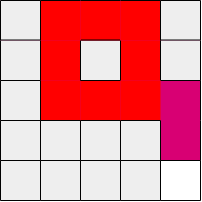

The diagram above was exported from draw.io. Its source (the exported page's mxGraphModel, read from the mxfile embedded in the PNG):
<mxGraphModel dx="415" dy="198" grid="1" gridSize="10" guides="1" tooltips="1" connect="1" arrows="1" fold="1" page="1" pageScale="1" pageWidth="850" pageHeight="1100" math="0" shadow="0">
  <root>
    <mxCell id="0" />
    <mxCell id="1" parent="0" />
    <mxCell id="9XE3LixvWuyNj03zyTbZ-186" value="" style="rounded=0;whiteSpace=wrap;html=1;fillColor=#fff2cc;strokeColor=none;gradientColor=none;" parent="1" vertex="1">
      <mxGeometry x="520" y="360" width="40" height="40" as="geometry" />
    </mxCell>
    <mxCell id="HZgHoFgbn4O6ncjwqSox-2" value="" style="whiteSpace=wrap;html=1;aspect=fixed;fillColor=#d80073;strokeColor=none;fontColor=#ffffff;" parent="1" vertex="1">
      <mxGeometry x="400" y="280" width="200" height="200" as="geometry" />
    </mxCell>
    <mxCell id="9XE3LixvWuyNj03zyTbZ-36" value="" style="rounded=0;whiteSpace=wrap;html=1;fillColor=#eeeeee;strokeColor=none;" parent="1" vertex="1">
      <mxGeometry x="400" y="280" width="40" height="40" as="geometry" />
    </mxCell>
    <mxCell id="9XE3LixvWuyNj03zyTbZ-41" value="" style="rounded=0;whiteSpace=wrap;html=1;fillColor=#eeeeee;strokeColor=none;" parent="1" vertex="1">
      <mxGeometry x="400" y="320" width="40" height="40" as="geometry" />
    </mxCell>
    <mxCell id="9XE3LixvWuyNj03zyTbZ-46" value="" style="rounded=0;whiteSpace=wrap;html=1;fillColor=#eeeeee;strokeColor=none;" parent="1" vertex="1">
      <mxGeometry x="400" y="360" width="40" height="40" as="geometry" />
    </mxCell>
    <mxCell id="9XE3LixvWuyNj03zyTbZ-49" value="" style="rounded=0;whiteSpace=wrap;html=1;fillColor=#eeeeee;strokeColor=none;" parent="1" vertex="1">
      <mxGeometry x="480" y="320" width="40" height="40" as="geometry" />
    </mxCell>
    <mxCell id="9XE3LixvWuyNj03zyTbZ-72" value="" style="rounded=0;whiteSpace=wrap;html=1;fillColor=#eeeeee;strokeColor=none;" parent="1" vertex="1">
      <mxGeometry x="440" y="400" width="40" height="40" as="geometry" />
    </mxCell>
    <mxCell id="9XE3LixvWuyNj03zyTbZ-73" value="" style="rounded=0;whiteSpace=wrap;html=1;fillColor=#eeeeee;strokeColor=none;" parent="1" vertex="1">
      <mxGeometry x="480" y="440" width="40" height="40" as="geometry" />
    </mxCell>
    <mxCell id="9XE3LixvWuyNj03zyTbZ-75" value="" style="rounded=0;whiteSpace=wrap;html=1;fillColor=#eeeeee;strokeColor=none;" parent="1" vertex="1">
      <mxGeometry x="400" y="400" width="40" height="40" as="geometry" />
    </mxCell>
    <mxCell id="9XE3LixvWuyNj03zyTbZ-76" value="" style="rounded=0;whiteSpace=wrap;html=1;fillColor=#eeeeee;strokeColor=none;" parent="1" vertex="1">
      <mxGeometry x="440" y="440" width="40" height="40" as="geometry" />
    </mxCell>
    <mxCell id="9XE3LixvWuyNj03zyTbZ-77" value="" style="rounded=0;whiteSpace=wrap;html=1;fillColor=#eeeeee;strokeColor=none;" parent="1" vertex="1">
      <mxGeometry x="400" y="440" width="40" height="40" as="geometry" />
    </mxCell>
    <mxCell id="9XE3LixvWuyNj03zyTbZ-79" value="" style="rounded=0;whiteSpace=wrap;html=1;fillColor=#eeeeee;strokeColor=none;" parent="1" vertex="1">
      <mxGeometry x="480" y="400" width="40" height="40" as="geometry" />
    </mxCell>
    <mxCell id="9XE3LixvWuyNj03zyTbZ-85" value="" style="rounded=0;whiteSpace=wrap;html=1;fillColor=#eeeeee;strokeColor=none;" parent="1" vertex="1">
      <mxGeometry x="560" y="320" width="40" height="40" as="geometry" />
    </mxCell>
    <mxCell id="9XE3LixvWuyNj03zyTbZ-87" value="" style="rounded=0;whiteSpace=wrap;html=1;fillColor=#eeeeee;strokeColor=none;" parent="1" vertex="1">
      <mxGeometry x="560" y="280" width="40" height="40" as="geometry" />
    </mxCell>
    <mxCell id="9XE3LixvWuyNj03zyTbZ-88" value="" style="rounded=0;whiteSpace=wrap;html=1;fillColor=#eeeeee;strokeColor=none;" parent="1" vertex="1">
      <mxGeometry x="520" y="400" width="40" height="40" as="geometry" />
    </mxCell>
    <mxCell id="9XE3LixvWuyNj03zyTbZ-89" value="" style="rounded=0;whiteSpace=wrap;html=1;strokeColor=none;" parent="1" vertex="1">
      <mxGeometry x="560" y="440" width="40" height="40" as="geometry" />
    </mxCell>
    <mxCell id="9XE3LixvWuyNj03zyTbZ-90" value="" style="rounded=0;whiteSpace=wrap;html=1;fillColor=#eeeeee;strokeColor=none;" parent="1" vertex="1">
      <mxGeometry x="520" y="440" width="40" height="40" as="geometry" />
    </mxCell>
    <mxCell id="9XE3LixvWuyNj03zyTbZ-94" value="" style="endArrow=none;html=1;rounded=0;entryX=1;entryY=1;entryDx=0;entryDy=0;exitX=0;exitY=0;exitDx=0;exitDy=0;" parent="1" source="9XE3LixvWuyNj03zyTbZ-77" target="9XE3LixvWuyNj03zyTbZ-75" edge="1">
      <mxGeometry width="50" height="50" relative="1" as="geometry">
        <mxPoint x="400" y="450" as="sourcePoint" />
        <mxPoint x="450" y="400" as="targetPoint" />
      </mxGeometry>
    </mxCell>
    <mxCell id="9XE3LixvWuyNj03zyTbZ-95" value="" style="endArrow=none;html=1;rounded=0;entryX=1;entryY=1;entryDx=0;entryDy=0;exitX=0;exitY=0;exitDx=0;exitDy=0;" parent="1" edge="1">
      <mxGeometry width="50" height="50" relative="1" as="geometry">
        <mxPoint x="400" y="480" as="sourcePoint" />
        <mxPoint x="440" y="480" as="targetPoint" />
      </mxGeometry>
    </mxCell>
    <mxCell id="9XE3LixvWuyNj03zyTbZ-100" value="" style="endArrow=none;html=1;rounded=0;entryX=1;entryY=1;entryDx=0;entryDy=0;exitX=0;exitY=0;exitDx=0;exitDy=0;" parent="1" edge="1">
      <mxGeometry width="50" height="50" relative="1" as="geometry">
        <mxPoint x="440" y="440" as="sourcePoint" />
        <mxPoint x="480" y="440" as="targetPoint" />
      </mxGeometry>
    </mxCell>
    <mxCell id="9XE3LixvWuyNj03zyTbZ-101" value="" style="endArrow=none;html=1;rounded=0;entryX=1;entryY=1;entryDx=0;entryDy=0;exitX=0;exitY=0;exitDx=0;exitDy=0;" parent="1" edge="1">
      <mxGeometry width="50" height="50" relative="1" as="geometry">
        <mxPoint x="440" y="480" as="sourcePoint" />
        <mxPoint x="480" y="480" as="targetPoint" />
      </mxGeometry>
    </mxCell>
    <mxCell id="9XE3LixvWuyNj03zyTbZ-103" value="" style="endArrow=none;html=1;rounded=0;entryX=1;entryY=1;entryDx=0;entryDy=0;exitX=0;exitY=0;exitDx=0;exitDy=0;" parent="1" edge="1">
      <mxGeometry width="50" height="50" relative="1" as="geometry">
        <mxPoint x="480" y="480" as="sourcePoint" />
        <mxPoint x="520" y="480" as="targetPoint" />
      </mxGeometry>
    </mxCell>
    <mxCell id="9XE3LixvWuyNj03zyTbZ-104" value="" style="endArrow=none;html=1;rounded=0;entryX=1;entryY=1;entryDx=0;entryDy=0;exitX=0;exitY=0;exitDx=0;exitDy=0;" parent="1" edge="1">
      <mxGeometry width="50" height="50" relative="1" as="geometry">
        <mxPoint x="520" y="480" as="sourcePoint" />
        <mxPoint x="560" y="480" as="targetPoint" />
      </mxGeometry>
    </mxCell>
    <mxCell id="9XE3LixvWuyNj03zyTbZ-105" value="" style="endArrow=none;html=1;rounded=0;entryX=1;entryY=1;entryDx=0;entryDy=0;exitX=0;exitY=0;exitDx=0;exitDy=0;" parent="1" edge="1">
      <mxGeometry width="50" height="50" relative="1" as="geometry">
        <mxPoint x="560" y="480" as="sourcePoint" />
        <mxPoint x="600" y="480" as="targetPoint" />
      </mxGeometry>
    </mxCell>
    <mxCell id="9XE3LixvWuyNj03zyTbZ-106" value="" style="endArrow=none;html=1;rounded=0;entryX=1;entryY=1;entryDx=0;entryDy=0;exitX=0;exitY=0;exitDx=0;exitDy=0;" parent="1" edge="1">
      <mxGeometry width="50" height="50" relative="1" as="geometry">
        <mxPoint x="480" y="440" as="sourcePoint" />
        <mxPoint x="520" y="440" as="targetPoint" />
      </mxGeometry>
    </mxCell>
    <mxCell id="9XE3LixvWuyNj03zyTbZ-107" value="" style="endArrow=none;html=1;rounded=0;entryX=1;entryY=1;entryDx=0;entryDy=0;exitX=0;exitY=0;exitDx=0;exitDy=0;" parent="1" edge="1">
      <mxGeometry width="50" height="50" relative="1" as="geometry">
        <mxPoint x="520" y="440" as="sourcePoint" />
        <mxPoint x="560" y="440" as="targetPoint" />
      </mxGeometry>
    </mxCell>
    <mxCell id="9XE3LixvWuyNj03zyTbZ-112" value="" style="endArrow=none;html=1;rounded=0;entryX=1;entryY=1;entryDx=0;entryDy=0;exitX=0;exitY=0;exitDx=0;exitDy=0;" parent="1" edge="1">
      <mxGeometry width="50" height="50" relative="1" as="geometry">
        <mxPoint x="560" y="319.52" as="sourcePoint" />
        <mxPoint x="600" y="319.52" as="targetPoint" />
      </mxGeometry>
    </mxCell>
    <mxCell id="9XE3LixvWuyNj03zyTbZ-133" value="" style="endArrow=none;html=1;rounded=0;exitX=1;exitY=1;exitDx=0;exitDy=0;entryX=1;entryY=0;entryDx=0;entryDy=0;" parent="1" source="9XE3LixvWuyNj03zyTbZ-89" target="9XE3LixvWuyNj03zyTbZ-89" edge="1">
      <mxGeometry width="50" height="50" relative="1" as="geometry">
        <mxPoint x="620" y="470" as="sourcePoint" />
        <mxPoint x="630" y="450" as="targetPoint" />
      </mxGeometry>
    </mxCell>
    <mxCell id="9XE3LixvWuyNj03zyTbZ-134" value="" style="endArrow=none;html=1;rounded=0;entryX=1;entryY=1;entryDx=0;entryDy=0;" parent="1" edge="1">
      <mxGeometry width="50" height="50" relative="1" as="geometry">
        <mxPoint x="600" y="440" as="sourcePoint" />
        <mxPoint x="600" y="400" as="targetPoint" />
      </mxGeometry>
    </mxCell>
    <mxCell id="9XE3LixvWuyNj03zyTbZ-136" value="" style="endArrow=none;html=1;rounded=0;entryX=1;entryY=1;entryDx=0;entryDy=0;" parent="1" edge="1">
      <mxGeometry width="50" height="50" relative="1" as="geometry">
        <mxPoint x="600" y="360" as="sourcePoint" />
        <mxPoint x="600" y="320" as="targetPoint" />
      </mxGeometry>
    </mxCell>
    <mxCell id="9XE3LixvWuyNj03zyTbZ-137" value="" style="endArrow=none;html=1;rounded=0;entryX=1;entryY=1;entryDx=0;entryDy=0;" parent="1" edge="1">
      <mxGeometry width="50" height="50" relative="1" as="geometry">
        <mxPoint x="600" y="320" as="sourcePoint" />
        <mxPoint x="600" y="280" as="targetPoint" />
      </mxGeometry>
    </mxCell>
    <mxCell id="9XE3LixvWuyNj03zyTbZ-138" value="" style="endArrow=none;html=1;rounded=0;entryX=1;entryY=1;entryDx=0;entryDy=0;exitX=1;exitY=1;exitDx=0;exitDy=0;" parent="1" edge="1">
      <mxGeometry width="50" height="50" relative="1" as="geometry">
        <mxPoint x="560" y="480" as="sourcePoint" />
        <mxPoint x="560" y="440" as="targetPoint" />
      </mxGeometry>
    </mxCell>
    <mxCell id="9XE3LixvWuyNj03zyTbZ-139" value="" style="endArrow=none;html=1;rounded=0;entryX=1;entryY=1;entryDx=0;entryDy=0;" parent="1" edge="1">
      <mxGeometry width="50" height="50" relative="1" as="geometry">
        <mxPoint x="560" y="440" as="sourcePoint" />
        <mxPoint x="560" y="400" as="targetPoint" />
      </mxGeometry>
    </mxCell>
    <mxCell id="9XE3LixvWuyNj03zyTbZ-143" value="" style="endArrow=none;html=1;rounded=0;entryX=1;entryY=1;entryDx=0;entryDy=0;exitX=1;exitY=1;exitDx=0;exitDy=0;" parent="1" edge="1">
      <mxGeometry width="50" height="50" relative="1" as="geometry">
        <mxPoint x="520" y="480" as="sourcePoint" />
        <mxPoint x="520" y="440" as="targetPoint" />
      </mxGeometry>
    </mxCell>
    <mxCell id="9XE3LixvWuyNj03zyTbZ-144" value="" style="endArrow=none;html=1;rounded=0;entryX=1;entryY=1;entryDx=0;entryDy=0;" parent="1" edge="1">
      <mxGeometry width="50" height="50" relative="1" as="geometry">
        <mxPoint x="520" y="440" as="sourcePoint" />
        <mxPoint x="520" y="400" as="targetPoint" />
      </mxGeometry>
    </mxCell>
    <mxCell id="9XE3LixvWuyNj03zyTbZ-148" value="" style="endArrow=none;html=1;rounded=0;entryX=1;entryY=1;entryDx=0;entryDy=0;exitX=1;exitY=1;exitDx=0;exitDy=0;" parent="1" edge="1">
      <mxGeometry width="50" height="50" relative="1" as="geometry">
        <mxPoint x="480" y="480" as="sourcePoint" />
        <mxPoint x="480" y="440" as="targetPoint" />
      </mxGeometry>
    </mxCell>
    <mxCell id="9XE3LixvWuyNj03zyTbZ-149" value="" style="endArrow=none;html=1;rounded=0;entryX=1;entryY=1;entryDx=0;entryDy=0;" parent="1" edge="1">
      <mxGeometry width="50" height="50" relative="1" as="geometry">
        <mxPoint x="480" y="440" as="sourcePoint" />
        <mxPoint x="480" y="400" as="targetPoint" />
      </mxGeometry>
    </mxCell>
    <mxCell id="9XE3LixvWuyNj03zyTbZ-153" value="" style="endArrow=none;html=1;rounded=0;entryX=1;entryY=1;entryDx=0;entryDy=0;exitX=1;exitY=1;exitDx=0;exitDy=0;" parent="1" edge="1">
      <mxGeometry width="50" height="50" relative="1" as="geometry">
        <mxPoint x="400" y="480" as="sourcePoint" />
        <mxPoint x="400" y="440" as="targetPoint" />
      </mxGeometry>
    </mxCell>
    <mxCell id="9XE3LixvWuyNj03zyTbZ-154" value="" style="endArrow=none;html=1;rounded=0;entryX=1;entryY=1;entryDx=0;entryDy=0;" parent="1" edge="1">
      <mxGeometry width="50" height="50" relative="1" as="geometry">
        <mxPoint x="400" y="440" as="sourcePoint" />
        <mxPoint x="400" y="400" as="targetPoint" />
      </mxGeometry>
    </mxCell>
    <mxCell id="9XE3LixvWuyNj03zyTbZ-155" value="" style="endArrow=none;html=1;rounded=0;entryX=1;entryY=1;entryDx=0;entryDy=0;" parent="1" edge="1">
      <mxGeometry width="50" height="50" relative="1" as="geometry">
        <mxPoint x="400" y="400" as="sourcePoint" />
        <mxPoint x="400" y="360" as="targetPoint" />
      </mxGeometry>
    </mxCell>
    <mxCell id="9XE3LixvWuyNj03zyTbZ-156" value="" style="endArrow=none;html=1;rounded=0;entryX=1;entryY=1;entryDx=0;entryDy=0;" parent="1" edge="1">
      <mxGeometry width="50" height="50" relative="1" as="geometry">
        <mxPoint x="400" y="360" as="sourcePoint" />
        <mxPoint x="400" y="320" as="targetPoint" />
      </mxGeometry>
    </mxCell>
    <mxCell id="9XE3LixvWuyNj03zyTbZ-157" value="" style="endArrow=none;html=1;rounded=0;entryX=1;entryY=1;entryDx=0;entryDy=0;" parent="1" edge="1">
      <mxGeometry width="50" height="50" relative="1" as="geometry">
        <mxPoint x="400" y="320" as="sourcePoint" />
        <mxPoint x="400" y="280" as="targetPoint" />
      </mxGeometry>
    </mxCell>
    <mxCell id="9XE3LixvWuyNj03zyTbZ-163" value="" style="endArrow=none;html=1;rounded=0;entryX=1;entryY=1;entryDx=0;entryDy=0;exitX=1;exitY=1;exitDx=0;exitDy=0;" parent="1" edge="1">
      <mxGeometry width="50" height="50" relative="1" as="geometry">
        <mxPoint x="440" y="480" as="sourcePoint" />
        <mxPoint x="440" y="440" as="targetPoint" />
      </mxGeometry>
    </mxCell>
    <mxCell id="9XE3LixvWuyNj03zyTbZ-164" value="" style="endArrow=none;html=1;rounded=0;entryX=1;entryY=1;entryDx=0;entryDy=0;" parent="1" edge="1">
      <mxGeometry width="50" height="50" relative="1" as="geometry">
        <mxPoint x="440" y="440" as="sourcePoint" />
        <mxPoint x="440" y="400" as="targetPoint" />
      </mxGeometry>
    </mxCell>
    <mxCell id="9XE3LixvWuyNj03zyTbZ-168" value="" style="endArrow=none;html=1;rounded=0;entryX=1;entryY=1;entryDx=0;entryDy=0;exitX=0;exitY=0;exitDx=0;exitDy=0;" parent="1" edge="1">
      <mxGeometry width="50" height="50" relative="1" as="geometry">
        <mxPoint x="400" y="279.9999999999999" as="sourcePoint" />
        <mxPoint x="440" y="279.9999999999999" as="targetPoint" />
      </mxGeometry>
    </mxCell>
    <mxCell id="9XE3LixvWuyNj03zyTbZ-172" value="" style="endArrow=none;html=1;rounded=0;entryX=1;entryY=1;entryDx=0;entryDy=0;exitX=0;exitY=0;exitDx=0;exitDy=0;" parent="1" edge="1">
      <mxGeometry width="50" height="50" relative="1" as="geometry">
        <mxPoint x="560" y="279.9999999999999" as="sourcePoint" />
        <mxPoint x="600" y="279.9999999999999" as="targetPoint" />
      </mxGeometry>
    </mxCell>
    <mxCell id="9XE3LixvWuyNj03zyTbZ-117" value="" style="endArrow=none;html=1;rounded=0;entryX=1;entryY=1;entryDx=0;entryDy=0;exitX=0;exitY=0;exitDx=0;exitDy=0;" parent="1" edge="1">
      <mxGeometry width="50" height="50" relative="1" as="geometry">
        <mxPoint x="560" y="360" as="sourcePoint" />
        <mxPoint x="600" y="360" as="targetPoint" />
      </mxGeometry>
    </mxCell>
    <mxCell id="9XE3LixvWuyNj03zyTbZ-135" value="" style="endArrow=none;html=1;rounded=0;entryX=1;entryY=1;entryDx=0;entryDy=0;" parent="1" edge="1">
      <mxGeometry width="50" height="50" relative="1" as="geometry">
        <mxPoint x="600" y="400" as="sourcePoint" />
        <mxPoint x="600" y="360" as="targetPoint" />
      </mxGeometry>
    </mxCell>
    <mxCell id="9XE3LixvWuyNj03zyTbZ-178" value="" style="rounded=0;whiteSpace=wrap;html=1;strokeColor=none;fillColor=#FF0000;" parent="1" vertex="1">
      <mxGeometry x="520" y="320" width="40" height="40" as="geometry" />
    </mxCell>
    <mxCell id="9XE3LixvWuyNj03zyTbZ-179" value="" style="rounded=0;whiteSpace=wrap;html=1;strokeColor=none;fillColor=#FF0000;" parent="1" vertex="1">
      <mxGeometry x="520" y="280" width="40" height="40" as="geometry" />
    </mxCell>
    <mxCell id="9XE3LixvWuyNj03zyTbZ-180" value="" style="rounded=0;whiteSpace=wrap;html=1;strokeColor=none;fillColor=#FF0000;" parent="1" vertex="1">
      <mxGeometry x="480" y="280" width="40" height="40" as="geometry" />
    </mxCell>
    <mxCell id="9XE3LixvWuyNj03zyTbZ-181" value="" style="rounded=0;whiteSpace=wrap;html=1;strokeColor=none;fillColor=#FF0000;" parent="1" vertex="1">
      <mxGeometry x="480" y="360" width="40" height="40" as="geometry" />
    </mxCell>
    <mxCell id="9XE3LixvWuyNj03zyTbZ-182" value="" style="rounded=0;whiteSpace=wrap;html=1;strokeColor=none;fillColor=#FF0000;" parent="1" vertex="1">
      <mxGeometry x="440" y="320" width="40" height="40" as="geometry" />
    </mxCell>
    <mxCell id="9XE3LixvWuyNj03zyTbZ-183" value="" style="rounded=0;whiteSpace=wrap;html=1;strokeColor=none;fillColor=#FF0000;" parent="1" vertex="1">
      <mxGeometry x="440" y="360" width="40" height="40" as="geometry" />
    </mxCell>
    <mxCell id="9XE3LixvWuyNj03zyTbZ-184" value="" style="rounded=0;whiteSpace=wrap;html=1;strokeColor=none;fillColor=#FF0000;" parent="1" vertex="1">
      <mxGeometry x="440" y="280" width="40" height="40" as="geometry" />
    </mxCell>
    <mxCell id="9XE3LixvWuyNj03zyTbZ-141" value="" style="endArrow=none;html=1;rounded=0;entryX=1;entryY=1;entryDx=0;entryDy=0;" parent="1" edge="1">
      <mxGeometry width="50" height="50" relative="1" as="geometry">
        <mxPoint x="560" y="360" as="sourcePoint" />
        <mxPoint x="560" y="320" as="targetPoint" />
      </mxGeometry>
    </mxCell>
    <mxCell id="9XE3LixvWuyNj03zyTbZ-142" value="" style="endArrow=none;html=1;rounded=0;entryX=1;entryY=1;entryDx=0;entryDy=0;" parent="1" edge="1">
      <mxGeometry width="50" height="50" relative="1" as="geometry">
        <mxPoint x="560" y="320" as="sourcePoint" />
        <mxPoint x="560" y="280" as="targetPoint" />
      </mxGeometry>
    </mxCell>
    <mxCell id="9XE3LixvWuyNj03zyTbZ-165" value="" style="endArrow=none;html=1;rounded=0;entryX=1;entryY=1;entryDx=0;entryDy=0;" parent="1" edge="1">
      <mxGeometry width="50" height="50" relative="1" as="geometry">
        <mxPoint x="440" y="400" as="sourcePoint" />
        <mxPoint x="440" y="360" as="targetPoint" />
      </mxGeometry>
    </mxCell>
    <mxCell id="9XE3LixvWuyNj03zyTbZ-166" value="" style="endArrow=none;html=1;rounded=0;entryX=1;entryY=1;entryDx=0;entryDy=0;" parent="1" edge="1">
      <mxGeometry width="50" height="50" relative="1" as="geometry">
        <mxPoint x="440" y="360" as="sourcePoint" />
        <mxPoint x="440" y="320" as="targetPoint" />
      </mxGeometry>
    </mxCell>
    <mxCell id="9XE3LixvWuyNj03zyTbZ-167" value="" style="endArrow=none;html=1;rounded=0;entryX=1;entryY=1;entryDx=0;entryDy=0;" parent="1" edge="1">
      <mxGeometry width="50" height="50" relative="1" as="geometry">
        <mxPoint x="440" y="320" as="sourcePoint" />
        <mxPoint x="440" y="280" as="targetPoint" />
      </mxGeometry>
    </mxCell>
    <mxCell id="9XE3LixvWuyNj03zyTbZ-96" value="" style="endArrow=none;html=1;rounded=0;entryX=1;entryY=1;entryDx=0;entryDy=0;exitX=0;exitY=0;exitDx=0;exitDy=0;" parent="1" edge="1">
      <mxGeometry width="50" height="50" relative="1" as="geometry">
        <mxPoint x="400" y="400" as="sourcePoint" />
        <mxPoint x="440" y="400" as="targetPoint" />
      </mxGeometry>
    </mxCell>
    <mxCell id="9XE3LixvWuyNj03zyTbZ-97" value="" style="endArrow=none;html=1;rounded=0;entryX=1;entryY=1;entryDx=0;entryDy=0;exitX=0;exitY=0;exitDx=0;exitDy=0;" parent="1" edge="1">
      <mxGeometry width="50" height="50" relative="1" as="geometry">
        <mxPoint x="440" y="400" as="sourcePoint" />
        <mxPoint x="480" y="400" as="targetPoint" />
      </mxGeometry>
    </mxCell>
    <mxCell id="9XE3LixvWuyNj03zyTbZ-118" value="" style="endArrow=none;html=1;rounded=0;entryX=1;entryY=1;entryDx=0;entryDy=0;exitX=0;exitY=0;exitDx=0;exitDy=0;" parent="1" edge="1">
      <mxGeometry width="50" height="50" relative="1" as="geometry">
        <mxPoint x="480" y="400" as="sourcePoint" />
        <mxPoint x="520" y="400" as="targetPoint" />
      </mxGeometry>
    </mxCell>
    <mxCell id="9XE3LixvWuyNj03zyTbZ-108" value="" style="endArrow=none;html=1;rounded=0;entryX=1;entryY=1;entryDx=0;entryDy=0;exitX=0;exitY=0;exitDx=0;exitDy=0;" parent="1" edge="1">
      <mxGeometry width="50" height="50" relative="1" as="geometry">
        <mxPoint x="400" y="319.52" as="sourcePoint" />
        <mxPoint x="440" y="319.52" as="targetPoint" />
      </mxGeometry>
    </mxCell>
    <mxCell id="9XE3LixvWuyNj03zyTbZ-110" value="" style="endArrow=none;html=1;rounded=0;entryX=1;entryY=1;entryDx=0;entryDy=0;exitX=0;exitY=0;exitDx=0;exitDy=0;" parent="1" edge="1">
      <mxGeometry width="50" height="50" relative="1" as="geometry">
        <mxPoint x="480" y="319.52" as="sourcePoint" />
        <mxPoint x="520" y="319.52" as="targetPoint" />
      </mxGeometry>
    </mxCell>
    <mxCell id="9XE3LixvWuyNj03zyTbZ-113" value="" style="endArrow=none;html=1;rounded=0;entryX=1;entryY=1;entryDx=0;entryDy=0;exitX=0;exitY=0;exitDx=0;exitDy=0;" parent="1" edge="1">
      <mxGeometry width="50" height="50" relative="1" as="geometry">
        <mxPoint x="400" y="360" as="sourcePoint" />
        <mxPoint x="440" y="360" as="targetPoint" />
      </mxGeometry>
    </mxCell>
    <mxCell id="9XE3LixvWuyNj03zyTbZ-115" value="" style="endArrow=none;html=1;rounded=0;entryX=1;entryY=1;entryDx=0;entryDy=0;exitX=0;exitY=0;exitDx=0;exitDy=0;" parent="1" edge="1">
      <mxGeometry width="50" height="50" relative="1" as="geometry">
        <mxPoint x="480" y="360" as="sourcePoint" />
        <mxPoint x="520" y="360" as="targetPoint" />
      </mxGeometry>
    </mxCell>
    <mxCell id="9XE3LixvWuyNj03zyTbZ-151" value="" style="endArrow=none;html=1;rounded=0;entryX=1;entryY=1;entryDx=0;entryDy=0;" parent="1" edge="1">
      <mxGeometry width="50" height="50" relative="1" as="geometry">
        <mxPoint x="480" y="360" as="sourcePoint" />
        <mxPoint x="480" y="320" as="targetPoint" />
      </mxGeometry>
    </mxCell>
    <mxCell id="9XE3LixvWuyNj03zyTbZ-146" value="" style="endArrow=none;html=1;rounded=0;entryX=1;entryY=1;entryDx=0;entryDy=0;" parent="1" edge="1">
      <mxGeometry width="50" height="50" relative="1" as="geometry">
        <mxPoint x="520" y="360" as="sourcePoint" />
        <mxPoint x="520" y="320" as="targetPoint" />
      </mxGeometry>
    </mxCell>
    <mxCell id="9XE3LixvWuyNj03zyTbZ-169" value="" style="endArrow=none;html=1;rounded=0;entryX=1;entryY=1;entryDx=0;entryDy=0;exitX=0;exitY=0;exitDx=0;exitDy=0;" parent="1" edge="1">
      <mxGeometry width="50" height="50" relative="1" as="geometry">
        <mxPoint x="440" y="279.9999999999999" as="sourcePoint" />
        <mxPoint x="480" y="279.9999999999999" as="targetPoint" />
      </mxGeometry>
    </mxCell>
    <mxCell id="9XE3LixvWuyNj03zyTbZ-170" value="" style="endArrow=none;html=1;rounded=0;entryX=1;entryY=1;entryDx=0;entryDy=0;exitX=0;exitY=0;exitDx=0;exitDy=0;" parent="1" edge="1">
      <mxGeometry width="50" height="50" relative="1" as="geometry">
        <mxPoint x="480" y="279.9999999999999" as="sourcePoint" />
        <mxPoint x="520" y="279.9999999999999" as="targetPoint" />
      </mxGeometry>
    </mxCell>
    <mxCell id="9XE3LixvWuyNj03zyTbZ-171" value="" style="endArrow=none;html=1;rounded=0;entryX=1;entryY=1;entryDx=0;entryDy=0;exitX=0;exitY=0;exitDx=0;exitDy=0;" parent="1" edge="1">
      <mxGeometry width="50" height="50" relative="1" as="geometry">
        <mxPoint x="520" y="279.9999999999999" as="sourcePoint" />
        <mxPoint x="560" y="279.9999999999999" as="targetPoint" />
      </mxGeometry>
    </mxCell>
    <mxCell id="9XE3LixvWuyNj03zyTbZ-185" value="" style="rounded=0;whiteSpace=wrap;html=1;strokeColor=none;fillColor=#FF0000;" parent="1" vertex="1">
      <mxGeometry x="520" y="360" width="40" height="40" as="geometry" />
    </mxCell>
    <mxCell id="9XE3LixvWuyNj03zyTbZ-119" value="" style="endArrow=none;html=1;rounded=0;entryX=1;entryY=1;entryDx=0;entryDy=0;exitX=0;exitY=0;exitDx=0;exitDy=0;" parent="1" edge="1">
      <mxGeometry width="50" height="50" relative="1" as="geometry">
        <mxPoint x="520" y="400" as="sourcePoint" />
        <mxPoint x="560" y="400" as="targetPoint" />
      </mxGeometry>
    </mxCell>
    <mxCell id="5n-jutYUBC1Dn3ME_hqa-1" value="" style="endArrow=none;html=1;rounded=0;entryX=1;entryY=1;entryDx=0;entryDy=0;exitX=0;exitY=0;exitDx=0;exitDy=0;" edge="1" parent="1">
      <mxGeometry width="50" height="50" relative="1" as="geometry">
        <mxPoint x="560" y="440" as="sourcePoint" />
        <mxPoint x="600" y="440" as="targetPoint" />
      </mxGeometry>
    </mxCell>
  </root>
</mxGraphModel>